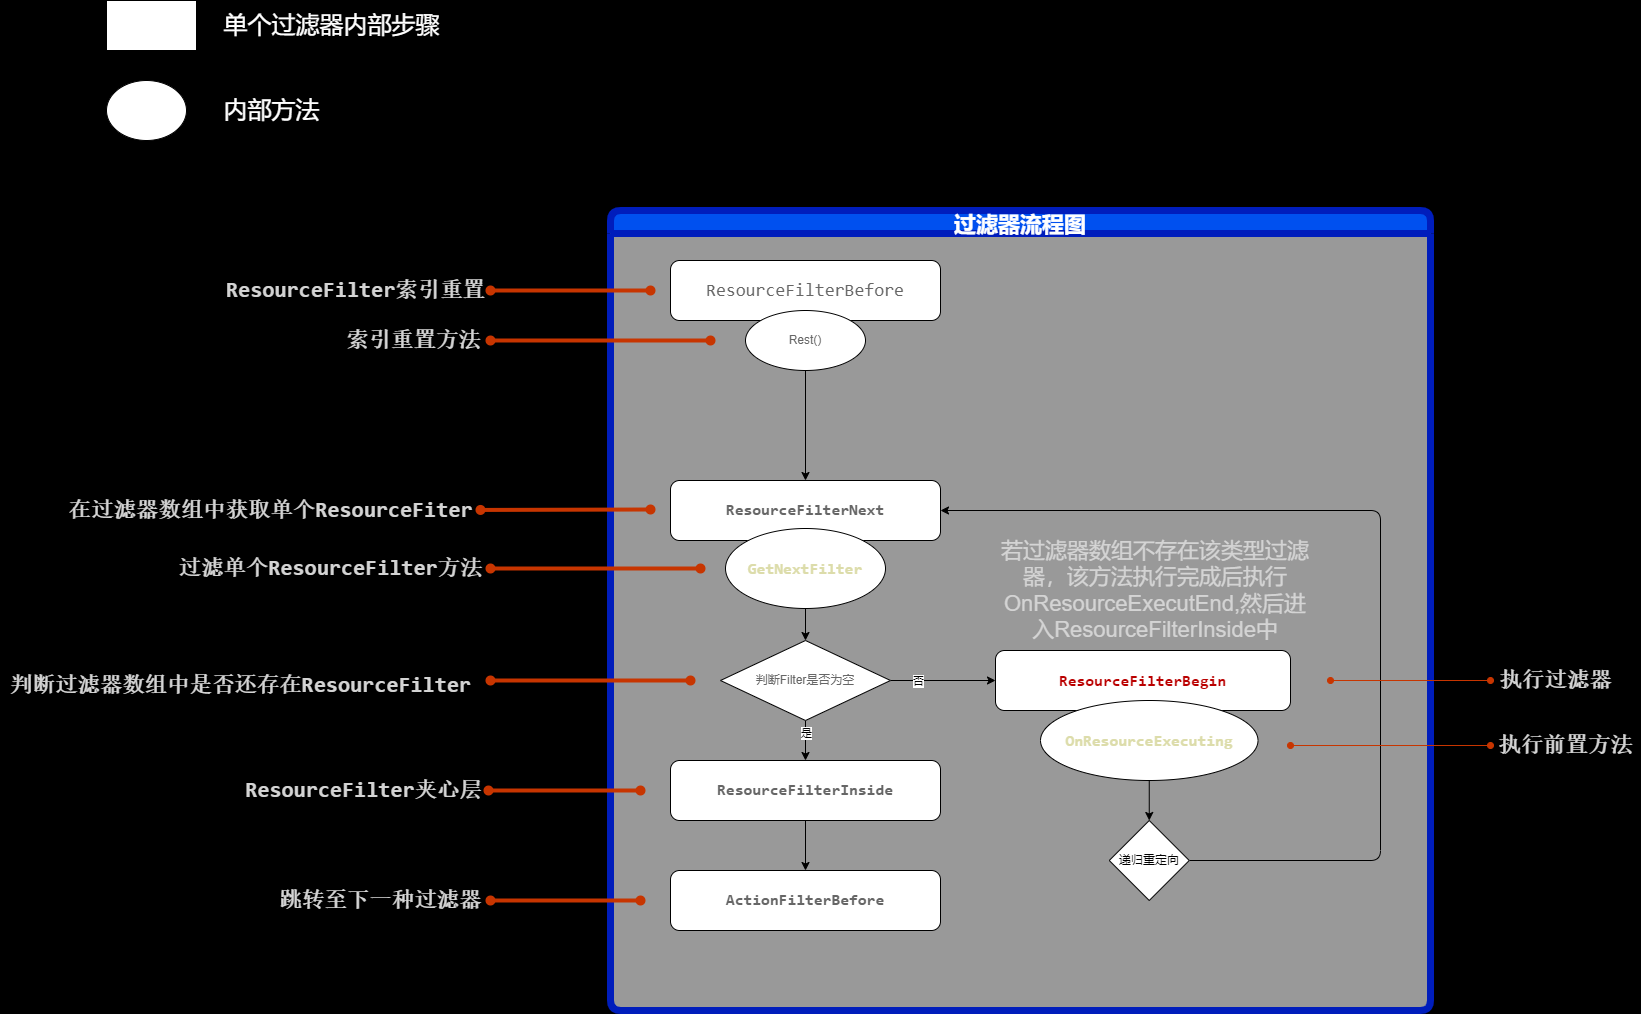

The diagram above was exported from draw.io. Its source (the exported page's mxGraphModel, read from the mxfile embedded in the PNG):
<mxGraphModel dx="1650" dy="-224" grid="1" gridSize="10" guides="1" tooltips="1" connect="1" arrows="1" fold="1" page="1" pageScale="1" pageWidth="827" pageHeight="1169" background="#000000" math="0" shadow="0">
  <root>
    <mxCell id="0" />
    <mxCell id="1" parent="0" />
    <mxCell id="44" value="过滤器流程图" style="swimlane;labelBackgroundColor=none;fontSize=22;fillColor=#0050ef;fontColor=#ffffff;strokeColor=#001DBC;strokeWidth=7;perimeterSpacing=0;glass=0;rounded=1;shadow=0;sketch=0;swimlaneFillColor=#999999;" vertex="1" parent="1">
      <mxGeometry x="624" y="1410" width="820" height="800" as="geometry" />
    </mxCell>
    <mxCell id="53" value="若过滤器数组不存在该类型过滤器，该方法执行完成后执行OnResourceExecutEnd,然后进入ResourceFilterInside中" style="text;html=1;strokeColor=none;fillColor=none;align=center;verticalAlign=middle;whiteSpace=wrap;rounded=0;shadow=0;glass=0;labelBackgroundColor=none;sketch=0;fontSize=22;fontColor=#D4D4D4;" vertex="1" parent="44">
      <mxGeometry x="390" y="330" width="310" height="100" as="geometry" />
    </mxCell>
    <mxCell id="4" value="" style="edgeStyle=none;html=1;" edge="1" parent="1" source="5" target="7">
      <mxGeometry relative="1" as="geometry" />
    </mxCell>
    <mxCell id="5" value="&lt;span style=&quot;font-size: 18px ; font-family: &amp;#34;fira code&amp;#34; , &amp;#34;consolas&amp;#34; , &amp;#34;courier new&amp;#34; , monospace , &amp;#34;consolas&amp;#34; , &amp;#34;courier new&amp;#34; , monospace&quot;&gt;&lt;font color=&quot;#666666&quot;&gt;ResourceFilterBefore&lt;/font&gt;&lt;/span&gt;" style="rounded=1;whiteSpace=wrap;html=1;labelBackgroundColor=none;" vertex="1" parent="1">
      <mxGeometry x="684" y="1460" width="270" height="60" as="geometry" />
    </mxCell>
    <mxCell id="6" value="" style="edgeStyle=none;html=1;" edge="1" parent="1" source="7" target="8">
      <mxGeometry relative="1" as="geometry" />
    </mxCell>
    <mxCell id="7" value="&lt;font color=&quot;#666666&quot;&gt;Rest()&lt;/font&gt;" style="ellipse;whiteSpace=wrap;html=1;rounded=1;" vertex="1" parent="1">
      <mxGeometry x="759" y="1510" width="120" height="60" as="geometry" />
    </mxCell>
    <mxCell id="8" value="&lt;div style=&quot;font-family: &amp;#34;fira code&amp;#34; , &amp;#34;consolas&amp;#34; , &amp;#34;courier new&amp;#34; , monospace , &amp;#34;consolas&amp;#34; , &amp;#34;courier new&amp;#34; , monospace ; font-weight: 600 ; line-height: 22px&quot;&gt;&lt;font style=&quot;font-size: 16px&quot; color=&quot;#666666&quot;&gt;ResourceFilterNext&lt;/font&gt;&lt;/div&gt;" style="whiteSpace=wrap;html=1;rounded=1;labelBackgroundColor=none;" vertex="1" parent="1">
      <mxGeometry x="684" y="1680" width="270" height="60" as="geometry" />
    </mxCell>
    <mxCell id="9" value="" style="edgeStyle=none;html=1;" edge="1" parent="1" source="10" target="15">
      <mxGeometry relative="1" as="geometry" />
    </mxCell>
    <mxCell id="10" value="&lt;div style=&quot;color: rgb(212, 212, 212); font-family: &amp;quot;fira code&amp;quot;, consolas, &amp;quot;courier new&amp;quot;, monospace, consolas, &amp;quot;courier new&amp;quot;, monospace; font-weight: 600; font-size: 16px; line-height: 22px;&quot;&gt;&lt;span style=&quot;color: #dcdcaa&quot;&gt;GetNextFilter&lt;/span&gt;&lt;/div&gt;" style="ellipse;whiteSpace=wrap;html=1;labelBackgroundColor=none;" vertex="1" parent="1">
      <mxGeometry x="739" y="1728" width="160" height="80" as="geometry" />
    </mxCell>
    <mxCell id="11" style="edgeStyle=none;html=1;entryX=0.5;entryY=0;entryDx=0;entryDy=0;" edge="1" parent="1" source="15" target="17">
      <mxGeometry relative="1" as="geometry" />
    </mxCell>
    <mxCell id="12" value="是" style="edgeLabel;html=1;align=center;verticalAlign=middle;resizable=0;points=[];" vertex="1" connectable="0" parent="11">
      <mxGeometry x="-0.3762" relative="1" as="geometry">
        <mxPoint as="offset" />
      </mxGeometry>
    </mxCell>
    <mxCell id="13" value="" style="edgeStyle=none;html=1;" edge="1" parent="1" source="15" target="18">
      <mxGeometry relative="1" as="geometry" />
    </mxCell>
    <mxCell id="14" value="否" style="edgeLabel;html=1;align=center;verticalAlign=middle;resizable=0;points=[];" vertex="1" connectable="0" parent="13">
      <mxGeometry x="-0.4952" y="1" relative="1" as="geometry">
        <mxPoint y="1" as="offset" />
      </mxGeometry>
    </mxCell>
    <mxCell id="15" value="&lt;font color=&quot;#666666&quot;&gt;判断Filter是否为空&lt;/font&gt;" style="rhombus;whiteSpace=wrap;html=1;" vertex="1" parent="1">
      <mxGeometry x="734" y="1840" width="170" height="80" as="geometry" />
    </mxCell>
    <mxCell id="16" value="" style="edgeStyle=none;html=1;" edge="1" parent="1" source="17" target="21">
      <mxGeometry relative="1" as="geometry" />
    </mxCell>
    <mxCell id="17" value="&lt;div style=&quot;font-family: &amp;#34;fira code&amp;#34; , &amp;#34;consolas&amp;#34; , &amp;#34;courier new&amp;#34; , monospace , &amp;#34;consolas&amp;#34; , &amp;#34;courier new&amp;#34; , monospace ; font-weight: 600 ; line-height: 22px&quot;&gt;&lt;font style=&quot;font-size: 16px&quot; color=&quot;#666666&quot;&gt;ResourceFilterInside&lt;/font&gt;&lt;/div&gt;" style="rounded=1;whiteSpace=wrap;html=1;labelBorderColor=none;labelBackgroundColor=none;" vertex="1" parent="1">
      <mxGeometry x="684" y="1960" width="270" height="60" as="geometry" />
    </mxCell>
    <mxCell id="18" value="&lt;div style=&quot;font-family: &amp;#34;fira code&amp;#34; , &amp;#34;consolas&amp;#34; , &amp;#34;courier new&amp;#34; , monospace , &amp;#34;consolas&amp;#34; , &amp;#34;courier new&amp;#34; , monospace ; font-weight: 600 ; font-size: 16px ; line-height: 22px&quot;&gt;&lt;font color=&quot;rgba(0, 0, 0, 0)&quot;&gt;ResourceFilterBegin&lt;/font&gt;&lt;/div&gt;" style="rounded=1;whiteSpace=wrap;html=1;labelBackgroundColor=none;" vertex="1" parent="1">
      <mxGeometry x="1009" y="1850" width="295" height="60" as="geometry" />
    </mxCell>
    <mxCell id="19" value="" style="edgeStyle=none;html=1;" edge="1" parent="1" source="20" target="23">
      <mxGeometry relative="1" as="geometry" />
    </mxCell>
    <mxCell id="20" value="&lt;div style=&quot;color: rgb(212, 212, 212); font-family: &amp;quot;fira code&amp;quot;, consolas, &amp;quot;courier new&amp;quot;, monospace, consolas, &amp;quot;courier new&amp;quot;, monospace; font-weight: 600; font-size: 16px; line-height: 22px;&quot;&gt;&lt;div style=&quot;font-family: &amp;quot;fira code&amp;quot; , &amp;quot;consolas&amp;quot; , &amp;quot;courier new&amp;quot; , monospace , &amp;quot;consolas&amp;quot; , &amp;quot;courier new&amp;quot; , monospace ; line-height: 22px&quot;&gt;&lt;span style=&quot;color: #dcdcaa&quot;&gt;OnResourceExecuting&lt;/span&gt;&lt;/div&gt;&lt;/div&gt;" style="ellipse;whiteSpace=wrap;html=1;labelBackgroundColor=none;" vertex="1" parent="1">
      <mxGeometry x="1054" y="1900" width="217.5" height="80" as="geometry" />
    </mxCell>
    <mxCell id="21" value="&lt;div style=&quot;font-family: &amp;#34;fira code&amp;#34; , &amp;#34;consolas&amp;#34; , &amp;#34;courier new&amp;#34; , monospace , &amp;#34;consolas&amp;#34; , &amp;#34;courier new&amp;#34; , monospace ; font-weight: 600 ; line-height: 22px&quot;&gt;&lt;font style=&quot;font-size: 16px&quot; color=&quot;#666666&quot;&gt;ActionFilterBefore&lt;/font&gt;&lt;/div&gt;" style="whiteSpace=wrap;html=1;rounded=1;labelBackgroundColor=none;" vertex="1" parent="1">
      <mxGeometry x="684" y="2070" width="270" height="60" as="geometry" />
    </mxCell>
    <mxCell id="22" style="edgeStyle=none;html=1;entryX=1;entryY=0.5;entryDx=0;entryDy=0;" edge="1" parent="1" source="23" target="8">
      <mxGeometry relative="1" as="geometry">
        <Array as="points">
          <mxPoint x="1394" y="2060" />
          <mxPoint x="1394" y="1710" />
        </Array>
      </mxGeometry>
    </mxCell>
    <mxCell id="23" value="递归重定向" style="rhombus;whiteSpace=wrap;html=1;" vertex="1" parent="1">
      <mxGeometry x="1122.75" y="2020" width="80" height="80" as="geometry" />
    </mxCell>
    <mxCell id="25" value="" style="rounded=0;whiteSpace=wrap;html=1;labelBackgroundColor=none;fontColor=#000000;" vertex="1" parent="1">
      <mxGeometry x="120" y="1200" width="90" height="50" as="geometry" />
    </mxCell>
    <mxCell id="26" value="单个过滤器内部步骤" style="text;html=1;align=center;verticalAlign=middle;resizable=0;points=[];autosize=1;strokeColor=none;fillColor=none;fontColor=#FFFFFF;fontSize=24;" vertex="1" parent="1">
      <mxGeometry x="230" y="1210" width="230" height="30" as="geometry" />
    </mxCell>
    <mxCell id="27" value="" style="ellipse;whiteSpace=wrap;html=1;labelBackgroundColor=none;fontSize=24;fontColor=#FFFFFF;" vertex="1" parent="1">
      <mxGeometry x="120" y="1280" width="80" height="60" as="geometry" />
    </mxCell>
    <mxCell id="28" value="内部方法" style="text;html=1;align=center;verticalAlign=middle;resizable=0;points=[];autosize=1;strokeColor=none;fillColor=none;fontSize=24;fontColor=#FFFFFF;" vertex="1" parent="1">
      <mxGeometry x="230" y="1295" width="110" height="30" as="geometry" />
    </mxCell>
    <mxCell id="38" style="html=1;fontSize=22;fontColor=#D4D4D4;startArrow=oval;startFill=1;endArrow=oval;endFill=1;fillColor=#fa6800;strokeColor=#C73500;strokeWidth=4;" edge="1" parent="1" source="29">
      <mxGeometry relative="1" as="geometry">
        <mxPoint x="664" y="1490" as="targetPoint" />
      </mxGeometry>
    </mxCell>
    <mxCell id="29" value="&lt;span style=&quot;font-family: &amp;quot;fira code&amp;quot;, consolas, &amp;quot;courier new&amp;quot;, monospace, consolas, &amp;quot;courier new&amp;quot;, monospace; font-size: 22px; font-weight: 600;&quot;&gt;&lt;font color=&quot;#d4d4d4&quot; style=&quot;font-size: 22px;&quot;&gt;ResourceFilter索引重置&lt;/font&gt;&lt;/span&gt;" style="text;html=1;align=center;verticalAlign=middle;resizable=0;points=[];autosize=1;strokeColor=none;fillColor=none;fontSize=22;fontColor=#FFFFFF;labelBackgroundColor=none;" vertex="1" parent="1">
      <mxGeometry x="234" y="1475" width="270" height="30" as="geometry" />
    </mxCell>
    <mxCell id="39" style="edgeStyle=none;html=1;fontSize=22;fontColor=#D4D4D4;startArrow=oval;startFill=1;endArrow=oval;endFill=1;fillColor=#fa6800;strokeColor=#C73500;strokeWidth=4;" edge="1" parent="1">
      <mxGeometry relative="1" as="geometry">
        <mxPoint x="504" y="1540" as="sourcePoint" />
        <mxPoint x="724" y="1540" as="targetPoint" />
      </mxGeometry>
    </mxCell>
    <mxCell id="30" value="&lt;font color=&quot;#d4d4d4&quot; face=&quot;fira code, consolas, courier new, monospace, consolas, courier new, monospace&quot;&gt;&lt;span style=&quot;&quot;&gt;&lt;b&gt;索引重置方法&lt;/b&gt;&lt;/span&gt;&lt;/font&gt;&lt;span style=&quot;color: rgba(0 , 0 , 0 , 0) ; font-family: monospace ; font-size: 0px&quot;&gt;%3CmxGraphModel%3E%3Croot%3E%3CmxCell%20id%3D%220%22%2F%3E%3CmxCell%20id%3D%221%22%20parent%3D%220%22%2F%3E%3CmxCell%20id%3D%222%22%20value%3D%22%26lt%3Bspan%20style%3D%26quot%3Bbackground-color%3A%20rgb(30%2C%2030%2C%2030)%3B%20font-family%3A%20%26amp%3Bquot%3Bfira%20code%26amp%3Bquot%3B%2C%20consolas%2C%20%26amp%3Bquot%3Bcourier%20new%26amp%3Bquot%3B%2C%20monospace%2C%20consolas%2C%20%26amp%3Bquot%3Bcourier%20new%26amp%3Bquot%3B%2C%20monospace%3B%20font-size%3A%2022px%3B%20font-weight%3A%20600%3B%26quot%3B%26gt%3B%26lt%3Bfont%20color%3D%26quot%3B%23d4d4d4%26quot%3B%20style%3D%26quot%3Bfont-size%3A%2022px%3B%26quot%3B%26gt%3BResourceFilter%E7%B4%A2%E5%BC%95%E9%87%8D%E7%BD%AE%26lt%3B%2Ffont%26gt%3B%26lt%3B%2Fspan%26gt%3B%22%20style%3D%22text%3Bhtml%3D1%3Balign%3Dcenter%3BverticalAlign%3Dmiddle%3Bresizable%3D0%3Bpoints%3D%5B%5D%3Bautosize%3D1%3BstrokeColor%3Dnone%3BfillColor%3Dnone%3BfontSize%3D22%3BfontColor%3D%23FFFFFF%3B%22%20vertex%3D%221%22%20parent%3D%221%22%3E%3CmxGeometry%20x%3D%22414%22%20y%3D%221375%22%20width%3D%22270%22%20height%3D%2230%22%20as%3D%22geometry%22%2F%3E%3C%2FmxCell%3E%3C%2Froot%3E%3C%2FmxGraphModel%3E&lt;/span&gt;" style="text;html=1;align=center;verticalAlign=middle;resizable=0;points=[];autosize=1;strokeColor=none;fillColor=none;fontSize=22;fontColor=#FFFFFF;labelBackgroundColor=none;" vertex="1" parent="1">
      <mxGeometry x="352" y="1520" width="150" height="40" as="geometry" />
    </mxCell>
    <mxCell id="40" style="edgeStyle=none;html=1;fontSize=22;fontColor=#D4D4D4;startArrow=oval;startFill=1;endArrow=oval;endFill=1;fillColor=#fa6800;strokeColor=#C73500;strokeWidth=4;" edge="1" parent="1" source="31">
      <mxGeometry relative="1" as="geometry">
        <mxPoint x="524" y="1709.29" as="sourcePoint" />
        <mxPoint x="664" y="1709" as="targetPoint" />
      </mxGeometry>
    </mxCell>
    <mxCell id="31" value="&lt;span style=&quot;font-family: &amp;quot;fira code&amp;quot;, consolas, &amp;quot;courier new&amp;quot;, monospace, consolas, &amp;quot;courier new&amp;quot;, monospace; font-size: 22px; font-weight: 600;&quot;&gt;&lt;font color=&quot;#d4d4d4&quot; style=&quot;font-size: 22px&quot;&gt;在过滤器数组中获取单个ResourceFiter&lt;/font&gt;&lt;/span&gt;" style="text;html=1;align=center;verticalAlign=middle;resizable=0;points=[];autosize=1;strokeColor=none;fillColor=none;fontSize=22;fontColor=#FFFFFF;labelBackgroundColor=none;" vertex="1" parent="1">
      <mxGeometry x="74" y="1695" width="420" height="30" as="geometry" />
    </mxCell>
    <mxCell id="41" style="edgeStyle=none;html=1;fontSize=22;fontColor=#D4D4D4;startArrow=oval;startFill=1;endArrow=oval;endFill=1;fillColor=#fa6800;strokeColor=#C73500;strokeWidth=4;" edge="1" parent="1" source="32">
      <mxGeometry relative="1" as="geometry">
        <mxPoint x="714" y="1768" as="targetPoint" />
      </mxGeometry>
    </mxCell>
    <mxCell id="32" value="&lt;span style=&quot;font-family: &amp;quot;fira code&amp;quot;, consolas, &amp;quot;courier new&amp;quot;, monospace, consolas, &amp;quot;courier new&amp;quot;, monospace; font-size: 22px; font-weight: 600;&quot;&gt;&lt;font color=&quot;#d4d4d4&quot; style=&quot;font-size: 22px&quot;&gt;过滤单个&lt;/font&gt;&lt;/span&gt;&lt;span style=&quot;color: rgb(212, 212, 212); font-family: &amp;quot;fira code&amp;quot;, consolas, &amp;quot;courier new&amp;quot;, monospace, consolas, &amp;quot;courier new&amp;quot;, monospace; font-weight: 600;&quot;&gt;ResourceFilter方法&lt;/span&gt;" style="text;html=1;align=center;verticalAlign=middle;resizable=0;points=[];autosize=1;strokeColor=none;fillColor=none;fontSize=22;fontColor=#FFFFFF;labelBackgroundColor=none;" vertex="1" parent="1">
      <mxGeometry x="184" y="1753" width="320" height="30" as="geometry" />
    </mxCell>
    <mxCell id="42" style="edgeStyle=none;html=1;fontSize=22;fontColor=#D4D4D4;startArrow=oval;startFill=1;endArrow=oval;endFill=1;fillColor=#fa6800;strokeColor=#C73500;strokeWidth=4;" edge="1" parent="1">
      <mxGeometry relative="1" as="geometry">
        <mxPoint x="504" y="1880" as="sourcePoint" />
        <mxPoint x="704" y="1880" as="targetPoint" />
      </mxGeometry>
    </mxCell>
    <mxCell id="33" value="&lt;font color=&quot;#d4d4d4&quot; face=&quot;fira code, consolas, courier new, monospace, consolas, courier new, monospace&quot;&gt;&lt;span style=&quot;&quot;&gt;&lt;b&gt;判断过滤器数组中是否还存在ResourceFilter&lt;/b&gt;&lt;/span&gt;&lt;/font&gt;" style="text;html=1;align=center;verticalAlign=middle;resizable=0;points=[];autosize=1;strokeColor=none;fillColor=none;fontSize=22;fontColor=#FFFFFF;labelBackgroundColor=none;" vertex="1" parent="1">
      <mxGeometry x="14" y="1870" width="480" height="30" as="geometry" />
    </mxCell>
    <mxCell id="45" style="edgeStyle=none;html=1;fontSize=22;fontColor=#D4D4D4;startArrow=oval;startFill=1;endArrow=oval;endFill=1;fillColor=#fa6800;strokeColor=#C73500;strokeWidth=4;" edge="1" parent="1" source="34">
      <mxGeometry relative="1" as="geometry">
        <mxPoint x="654" y="1990" as="targetPoint" />
      </mxGeometry>
    </mxCell>
    <mxCell id="34" value="&lt;font color=&quot;#d4d4d4&quot; face=&quot;fira code, consolas, courier new, monospace, consolas, courier new, monospace&quot;&gt;&lt;span style=&quot;&quot;&gt;&lt;b&gt;ResourceFilter夹心层&lt;/b&gt;&lt;/span&gt;&lt;/font&gt;" style="text;html=1;align=center;verticalAlign=middle;resizable=0;points=[];autosize=1;strokeColor=none;fillColor=none;fontSize=22;fontColor=#FFFFFF;labelBackgroundColor=none;" vertex="1" parent="1">
      <mxGeometry x="252" y="1975" width="250" height="30" as="geometry" />
    </mxCell>
    <mxCell id="46" style="edgeStyle=none;html=1;fontSize=22;fontColor=#D4D4D4;startArrow=oval;startFill=1;endArrow=oval;endFill=1;fillColor=#fa6800;strokeColor=#C73500;strokeWidth=4;" edge="1" parent="1" source="35">
      <mxGeometry relative="1" as="geometry">
        <mxPoint x="654" y="2100" as="targetPoint" />
      </mxGeometry>
    </mxCell>
    <mxCell id="35" value="&lt;font color=&quot;#d4d4d4&quot; face=&quot;fira code, consolas, courier new, monospace, consolas, courier new, monospace&quot;&gt;&lt;span style=&quot;&quot;&gt;&lt;b&gt;跳转至下一种过滤器&lt;/b&gt;&lt;/span&gt;&lt;/font&gt;" style="text;html=1;align=center;verticalAlign=middle;resizable=0;points=[];autosize=1;strokeColor=none;fillColor=none;fontSize=22;fontColor=#FFFFFF;labelBackgroundColor=none;" vertex="1" parent="1">
      <mxGeometry x="284" y="2085" width="220" height="30" as="geometry" />
    </mxCell>
    <mxCell id="51" style="edgeStyle=none;html=1;fontSize=22;fontColor=#D4D4D4;startArrow=oval;startFill=1;endArrow=oval;endFill=1;fillColor=#fa6800;strokeColor=#C73500;" edge="1" parent="1" source="48">
      <mxGeometry relative="1" as="geometry">
        <mxPoint x="1344" y="1880" as="targetPoint" />
      </mxGeometry>
    </mxCell>
    <mxCell id="48" value="&lt;font color=&quot;#d4d4d4&quot; face=&quot;fira code, consolas, courier new, monospace, consolas, courier new, monospace&quot;&gt;&lt;b&gt;执行过滤器&lt;/b&gt;&lt;/font&gt;" style="text;html=1;align=center;verticalAlign=middle;resizable=0;points=[];autosize=1;strokeColor=none;fillColor=none;fontSize=22;fontColor=#FFFFFF;" vertex="1" parent="1">
      <mxGeometry x="1504" y="1865" width="130" height="30" as="geometry" />
    </mxCell>
    <mxCell id="52" style="edgeStyle=none;html=1;fontSize=22;fontColor=#D4D4D4;startArrow=oval;startFill=1;endArrow=oval;endFill=1;fillColor=#fa6800;strokeColor=#C73500;" edge="1" parent="1" source="49">
      <mxGeometry relative="1" as="geometry">
        <mxPoint x="1304" y="1945" as="targetPoint" />
      </mxGeometry>
    </mxCell>
    <mxCell id="49" value="&lt;font color=&quot;#d4d4d4&quot; face=&quot;fira code, consolas, courier new, monospace, consolas, courier new, monospace&quot;&gt;&lt;b&gt;执行前置方法&lt;/b&gt;&lt;/font&gt;" style="text;html=1;align=center;verticalAlign=middle;resizable=0;points=[];autosize=1;strokeColor=none;fillColor=none;fontSize=22;fontColor=#FFFFFF;" vertex="1" parent="1">
      <mxGeometry x="1504" y="1930" width="150" height="30" as="geometry" />
    </mxCell>
  </root>
</mxGraphModel>